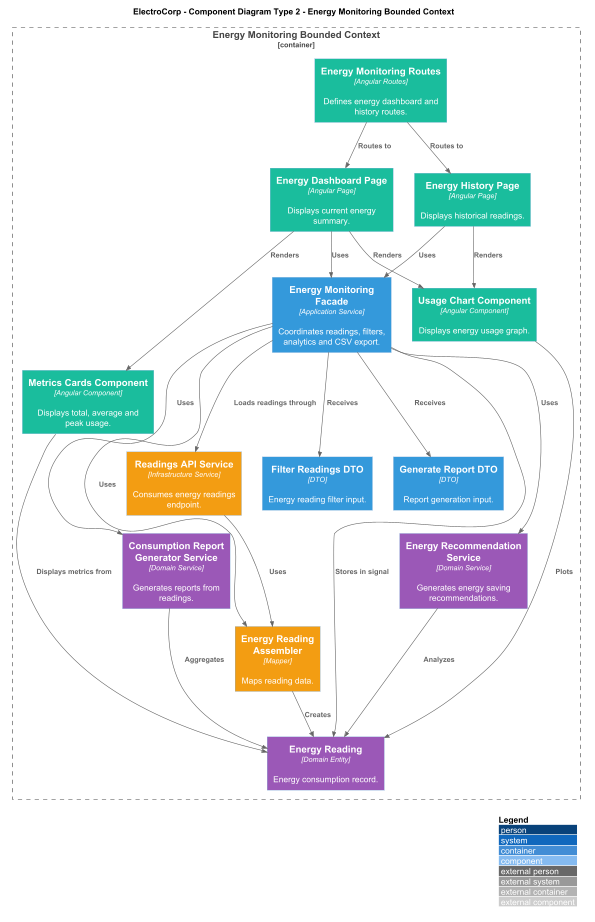

The diagram above was rendered by PlantUML. Its source (embedded in the PNG):
@startuml ElectroCorp_Type2_Energy_Monitoring_Components
!includeurl https://raw.githubusercontent.com/plantuml-stdlib/C4-PlantUML/master/C4_Component.puml

title ElectroCorp - Component Diagram Type 2 - Energy Monitoring Bounded Context

LAYOUT_WITH_LEGEND()

AddComponentTag("presentation", $bgColor="#1ABC9C", $fontColor="#FFFFFF")
AddComponentTag("application", $bgColor="#3498DB", $fontColor="#FFFFFF")
AddComponentTag("domain", $bgColor="#9B59B6", $fontColor="#FFFFFF")
AddComponentTag("infrastructure", $bgColor="#F39C12", $fontColor="#FFFFFF")

Container_Boundary(energy, "Energy Monitoring Bounded Context") {
  Component(routes, "Energy Monitoring Routes", "Angular Routes", "Defines energy dashboard and history routes.", $tags="presentation")
  Component(dashboardPage, "Energy Dashboard Page", "Angular Page", "Displays current energy summary.", $tags="presentation")
  Component(historyPage, "Energy History Page", "Angular Page", "Displays historical readings.", $tags="presentation")
  Component(metricsCards, "Metrics Cards Component", "Angular Component", "Displays total, average and peak usage.", $tags="presentation")
  Component(usageChart, "Usage Chart Component", "Angular Component", "Displays energy usage graph.", $tags="presentation")

  Component(facade, "Energy Monitoring Facade", "Application Service", "Coordinates readings, filters, analytics and CSV export.", $tags="application")
  Component(filterDto, "Filter Readings DTO", "DTO", "Energy reading filter input.", $tags="application")
  Component(generateReportDto, "Generate Report DTO", "DTO", "Report generation input.", $tags="application")

  Component(reading, "Energy Reading", "Domain Entity", "Energy consumption record.", $tags="domain")
  Component(recommendation, "Energy Recommendation Service", "Domain Service", "Generates energy saving recommendations.", $tags="domain")
  Component(reportGenerator, "Consumption Report Generator Service", "Domain Service", "Generates reports from readings.", $tags="domain")

  Component(readingsApi, "Readings API Service", "Infrastructure Service", "Consumes energy readings endpoint.", $tags="infrastructure")
  Component(readingAssembler, "Energy Reading Assembler", "Mapper", "Maps reading data.", $tags="infrastructure")
}

Rel(routes, dashboardPage, "Routes to")
Rel(routes, historyPage, "Routes to")
Rel(dashboardPage, facade, "Uses")
Rel(historyPage, facade, "Uses")
Rel(dashboardPage, metricsCards, "Renders")
Rel(dashboardPage, usageChart, "Renders")
Rel(historyPage, usageChart, "Renders")
Rel(metricsCards, reading, "Displays metrics from")
Rel(usageChart, reading, "Plots")

Rel(facade, filterDto, "Receives")
Rel(facade, generateReportDto, "Receives")
Rel(facade, readingsApi, "Loads readings through")
Rel(facade, readingAssembler, "Uses")
Rel(facade, recommendation, "Uses")
Rel(facade, reportGenerator, "Uses")
Rel(facade, reading, "Stores in signal")

Rel(readingsApi, readingAssembler, "Uses")
Rel(readingAssembler, reading, "Creates")
Rel(recommendation, reading, "Analyzes")
Rel(reportGenerator, reading, "Aggregates")

@enduml